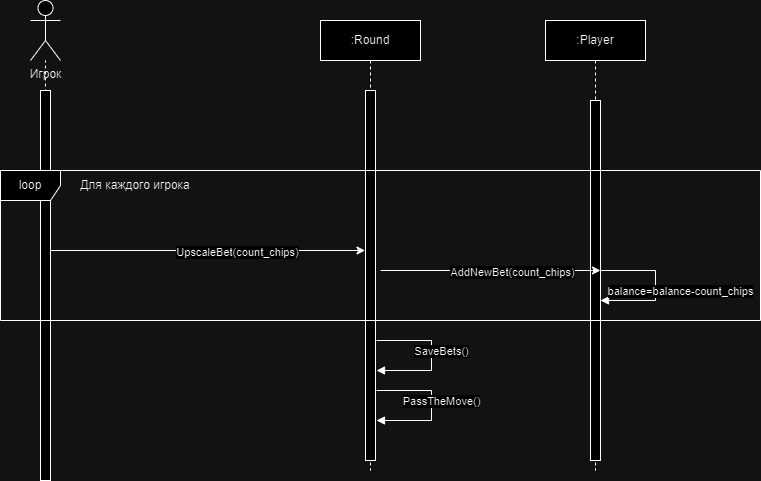

The diagram above was exported from draw.io. Its source (the exported page's mxGraphModel, read from the mxfile embedded in the PNG):
<mxGraphModel dx="1434" dy="759" grid="1" gridSize="10" guides="1" tooltips="1" connect="1" arrows="1" fold="1" page="1" pageScale="1" pageWidth="827" pageHeight="1169" math="0" shadow="0">
  <root>
    <mxCell id="0" />
    <mxCell id="1" parent="0" />
    <mxCell id="KhsoxqKeR3ji6a3UbYkE-1" value="" style="endArrow=none;dashed=1;html=1;rounded=0;" edge="1" parent="1" target="KhsoxqKeR3ji6a3UbYkE-7">
      <mxGeometry width="50" height="50" relative="1" as="geometry">
        <mxPoint x="55" y="340" as="sourcePoint" />
        <mxPoint x="320" y="140" as="targetPoint" />
      </mxGeometry>
    </mxCell>
    <mxCell id="KhsoxqKeR3ji6a3UbYkE-2" value=":Round" style="shape=umlLifeline;perimeter=lifelinePerimeter;whiteSpace=wrap;html=1;container=0;dropTarget=0;collapsible=0;recursiveResize=0;outlineConnect=0;portConstraint=eastwest;newEdgeStyle={&quot;edgeStyle&quot;:&quot;elbowEdgeStyle&quot;,&quot;elbow&quot;:&quot;vertical&quot;,&quot;curved&quot;:0,&quot;rounded&quot;:0};" vertex="1" parent="1">
      <mxGeometry x="330" y="40" width="100" height="450" as="geometry" />
    </mxCell>
    <mxCell id="KhsoxqKeR3ji6a3UbYkE-3" value="" style="html=1;points=[];perimeter=orthogonalPerimeter;outlineConnect=0;targetShapes=umlLifeline;portConstraint=eastwest;newEdgeStyle={&quot;edgeStyle&quot;:&quot;elbowEdgeStyle&quot;,&quot;elbow&quot;:&quot;vertical&quot;,&quot;curved&quot;:0,&quot;rounded&quot;:0};" vertex="1" parent="KhsoxqKeR3ji6a3UbYkE-2">
      <mxGeometry x="45" y="70" width="10" height="370" as="geometry" />
    </mxCell>
    <mxCell id="KhsoxqKeR3ji6a3UbYkE-5" value=":Player" style="shape=umlLifeline;perimeter=lifelinePerimeter;whiteSpace=wrap;html=1;container=0;dropTarget=0;collapsible=0;recursiveResize=0;outlineConnect=0;portConstraint=eastwest;newEdgeStyle={&quot;edgeStyle&quot;:&quot;elbowEdgeStyle&quot;,&quot;elbow&quot;:&quot;vertical&quot;,&quot;curved&quot;:0,&quot;rounded&quot;:0};" vertex="1" parent="1">
      <mxGeometry x="555" y="40" width="100" height="450" as="geometry" />
    </mxCell>
    <mxCell id="KhsoxqKeR3ji6a3UbYkE-6" value="&lt;span style=&quot;color: rgba(0, 0, 0, 0); font-family: monospace; font-size: 0px; text-align: start;&quot;&gt;%3CmxGraphModel%3E%3Croot%3E%3CmxCell%20id%3D%220%22%2F%3E%3CmxCell%20id%3D%221%22%20parent%3D%220%22%2F%3E%3CmxCell%20id%3D%222%22%20value%3D%22%3AObject%22%20style%3D%22shape%3DumlLifeline%3Bperimeter%3DlifelinePerimeter%3BwhiteSpace%3Dwrap%3Bhtml%3D1%3Bcontainer%3D0%3BdropTarget%3D0%3Bcollapsible%3D0%3BrecursiveResize%3D0%3BoutlineConnect%3D0%3BportConstraint%3Deastwest%3BnewEdgeStyle%3D%7B%26quot%3BedgeStyle%26quot%3B%3A%26quot%3BelbowEdgeStyle%26quot%3B%2C%26quot%3Belbow%26quot%3B%3A%26quot%3Bvertical%26quot%3B%2C%26quot%3Bcurved%26quot%3B%3A0%2C%26quot%3Brounded%26quot%3B%3A0%7D%3B%22%20vertex%3D%221%22%20parent%3D%221%22%3E%3CmxGeometry%20x%3D%22120%22%20y%3D%2240%22%20width%3D%22100%22%20height%3D%22300%22%20as%3D%22geometry%22%2F%3E%3C%2FmxCell%3E%3CmxCell%20id%3D%223%22%20value%3D%22%22%20style%3D%22html%3D1%3Bpoints%3D%5B%5D%3Bperimeter%3DorthogonalPerimeter%3BoutlineConnect%3D0%3BtargetShapes%3DumlLifeline%3BportConstraint%3Deastwest%3BnewEdgeStyle%3D%7B%26quot%3BedgeStyle%26quot%3B%3A%26quot%3BelbowEdgeStyle%26quot%3B%2C%26quot%3Belbow%26quot%3B%3A%26quot%3Bvertical%26quot%3B%2C%26quot%3Bcurved%26quot%3B%3A0%2C%26quot%3Brounded%26quot%3B%3A0%7D%3B%22%20vertex%3D%221%22%20parent%3D%222%22%3E%3CmxGeometry%20x%3D%2245%22%20y%3D%2270%22%20width%3D%2210%22%20height%3D%22190%22%20as%3D%22geometry%22%2F%3E%3C%2FmxCell%3E%3CmxCell%20id%3D%224%22%20value%3D%22%22%20style%3D%22html%3D1%3Bpoints%3D%5B%5D%3Bperimeter%3DorthogonalPerimeter%3BoutlineConnect%3D0%3BtargetShapes%3DumlLifeline%3BportConstraint%3Deastwest%3BnewEdgeStyle%3D%7B%26quot%3BedgeStyle%26quot%3B%3A%26quot%3BelbowEdgeStyle%26quot%3B%2C%26quot%3Belbow%26quot%3B%3A%26quot%3Bvertical%26quot%3B%2C%26quot%3Bcurved%26quot%3B%3A0%2C%26quot%3Brounded%26quot%3B%3A0%7D%3B%22%20vertex%3D%221%22%20parent%3D%222%22%3E%3CmxGeometry%20x%3D%2250%22%20y%3D%22120%22%20width%3D%2210%22%20height%3D%2280%22%20as%3D%22geometry%22%2F%3E%3C%2FmxCell%3E%3C%2Froot%3E%3C%2FmxGraphModel%3E&lt;/span&gt;" style="html=1;points=[];perimeter=orthogonalPerimeter;outlineConnect=0;targetShapes=umlLifeline;portConstraint=eastwest;newEdgeStyle={&quot;edgeStyle&quot;:&quot;elbowEdgeStyle&quot;,&quot;elbow&quot;:&quot;vertical&quot;,&quot;curved&quot;:0,&quot;rounded&quot;:0};" vertex="1" parent="KhsoxqKeR3ji6a3UbYkE-5">
      <mxGeometry x="45" y="80" width="10" height="360" as="geometry" />
    </mxCell>
    <mxCell id="KhsoxqKeR3ji6a3UbYkE-7" value="Игрок" style="shape=umlActor;verticalLabelPosition=bottom;verticalAlign=top;html=1;outlineConnect=0;" vertex="1" parent="1">
      <mxGeometry x="40" y="20" width="30" height="60" as="geometry" />
    </mxCell>
    <mxCell id="KhsoxqKeR3ji6a3UbYkE-8" value="" style="rounded=0;whiteSpace=wrap;html=1;" vertex="1" parent="1">
      <mxGeometry x="50" y="110" width="10" height="390" as="geometry" />
    </mxCell>
    <mxCell id="KhsoxqKeR3ji6a3UbYkE-11" value="loop" style="shape=umlFrame;whiteSpace=wrap;html=1;pointerEvents=0;" vertex="1" parent="1">
      <mxGeometry x="10" y="190" width="760" height="150" as="geometry" />
    </mxCell>
    <mxCell id="KhsoxqKeR3ji6a3UbYkE-12" value="Для каждого игрока" style="text;html=1;align=center;verticalAlign=middle;whiteSpace=wrap;rounded=0;" vertex="1" parent="1">
      <mxGeometry x="80" y="190" width="130" height="30" as="geometry" />
    </mxCell>
    <mxCell id="KhsoxqKeR3ji6a3UbYkE-14" value="" style="endArrow=classic;html=1;rounded=0;exitX=1.134;exitY=0.07;exitDx=0;exitDy=0;exitPerimeter=0;" edge="1" parent="1">
      <mxGeometry width="50" height="50" relative="1" as="geometry">
        <mxPoint x="60.5" y="270" as="sourcePoint" />
        <mxPoint x="374.5" y="270" as="targetPoint" />
      </mxGeometry>
    </mxCell>
    <mxCell id="KhsoxqKeR3ji6a3UbYkE-15" value="UpscaleBet(count_chips)" style="edgeLabel;html=1;align=center;verticalAlign=middle;resizable=0;points=[];" vertex="1" connectable="0" parent="KhsoxqKeR3ji6a3UbYkE-14">
      <mxGeometry x="0.187" y="-1" relative="1" as="geometry">
        <mxPoint as="offset" />
      </mxGeometry>
    </mxCell>
    <mxCell id="KhsoxqKeR3ji6a3UbYkE-31" value="balance=balance-count_chips" style="html=1;verticalAlign=bottom;endArrow=block;edgeStyle=elbowEdgeStyle;elbow=horizontal;curved=0;rounded=0;" edge="1" parent="1">
      <mxGeometry x="0.2143" y="-25" relative="1" as="geometry">
        <mxPoint x="610" y="290" as="sourcePoint" />
        <Array as="points">
          <mxPoint x="665" y="320" />
        </Array>
        <mxPoint x="610" y="320" as="targetPoint" />
        <mxPoint x="25" y="25" as="offset" />
      </mxGeometry>
    </mxCell>
    <mxCell id="KhsoxqKeR3ji6a3UbYkE-53" value="SaveBets()" style="html=1;verticalAlign=bottom;endArrow=block;edgeStyle=elbowEdgeStyle;elbow=horizontal;curved=0;rounded=0;" edge="1" parent="1">
      <mxGeometry x="0.0714" y="10" relative="1" as="geometry">
        <mxPoint x="386" y="360" as="sourcePoint" />
        <Array as="points">
          <mxPoint x="441" y="390" />
        </Array>
        <mxPoint x="386" y="390" as="targetPoint" />
        <mxPoint as="offset" />
      </mxGeometry>
    </mxCell>
    <mxCell id="KhsoxqKeR3ji6a3UbYkE-54" value="" style="endArrow=classic;html=1;rounded=0;" edge="1" parent="1">
      <mxGeometry width="50" height="50" relative="1" as="geometry">
        <mxPoint x="390" y="290" as="sourcePoint" />
        <mxPoint x="610" y="290" as="targetPoint" />
      </mxGeometry>
    </mxCell>
    <mxCell id="KhsoxqKeR3ji6a3UbYkE-55" value="AddNewBet(count_chips)" style="edgeLabel;html=1;align=center;verticalAlign=middle;resizable=0;points=[];" vertex="1" connectable="0" parent="KhsoxqKeR3ji6a3UbYkE-54">
      <mxGeometry x="0.187" y="-1" relative="1" as="geometry">
        <mxPoint as="offset" />
      </mxGeometry>
    </mxCell>
    <mxCell id="KhsoxqKeR3ji6a3UbYkE-58" value="PassTheMove()" style="html=1;verticalAlign=bottom;endArrow=block;edgeStyle=elbowEdgeStyle;elbow=horizontal;curved=0;rounded=0;" edge="1" parent="1">
      <mxGeometry x="0.0714" y="10" relative="1" as="geometry">
        <mxPoint x="386" y="410" as="sourcePoint" />
        <Array as="points">
          <mxPoint x="441" y="440" />
        </Array>
        <mxPoint x="386" y="440" as="targetPoint" />
        <mxPoint as="offset" />
      </mxGeometry>
    </mxCell>
  </root>
</mxGraphModel>